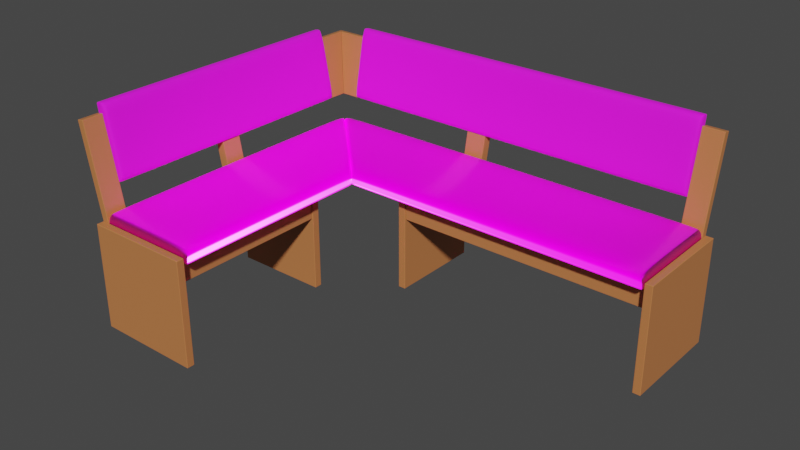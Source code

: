 # Source: CornerSeat.blend  (saved by Blender 3.0.0; exported with 4.5.12 LTS)
import bpy
from mathutils import Matrix  # noqa: F401  (used for matrix-valued properties, if any)

bpy.ops.wm.read_factory_settings(use_empty=True)
scene = bpy.context.scene
scene.name = 'Scene'

# ---- collections
col_cornerseat = bpy.data.collections.new('CornerSeat'); scene.collection.children.link(col_cornerseat)

# ---- images (referenced by path relative to the original .blend; pixels are not part of the script)
import os
ASSET_DIR = os.environ.get("B2B_ASSET_DIR", "")  # directory of the original .blend (textures are referenced by path, not embedded)
HERE = os.path.dirname(os.path.abspath(__file__))  # packed textures are extracted next to this script under _unpacked/

def load_image(name, relpath, width, height, colorspace="sRGB"):
    """Load a texture the original file referenced (path relative to the .blend, or extracted next to this script)."""
    p = next((c for c in (os.path.join(HERE, relpath), os.path.join(ASSET_DIR, relpath)) if relpath and os.path.exists(c)), "")
    if p:
        img = bpy.data.images.load(p, check_existing=True)
        img.name = name
    else:  # same state as the original file: an image datablock whose file is absent (Cycles renders it pink)
        img = bpy.data.images.new(name, width, height)
        img.source = "FILE"
        img.filepath = "//" + (relpath or name)
    img.colorspace_settings.name = colorspace
    return img
img_beech_hearted_jpg = load_image('beech-hearted.jpg', 'Textures/beech-hearted.jpg', 1024, 1024, 'sRGB')
img_fabric_valvet_01_metallic_jpg_001 = load_image('Fabric_valvet_01_metallic.jpg.001', 'Textures/Fabric_valvet_01_metallic.jpg', 1024, 1024, 'Non-Color')
img_fabric_valvet_01_normal_jpg_001 = load_image('Fabric_valvet_01_normal.jpg.001', 'Textures/Fabric_valvet_01_normal.jpg', 1024, 1024, 'Non-Color')
img_fabric_valvet_01_ambientocclusion_jpg_001 = load_image('Fabric_valvet_01_ambientocclusion.jpg.001', 'Textures/Fabric_valvet_01_ambientocclusion.jpg', 1024, 1024, 'sRGB')
img_fabric_valvet_01_roughness_jpg_001 = load_image('Fabric_valvet_01_roughness.jpg.001', 'Textures/Fabric_valvet_01_roughness.jpg', 1024, 1024, 'Non-Color')
img_fabric_valvet_01_basecolor_jpg_001 = load_image('Fabric_valvet_01_basecolor.jpg.001', 'Textures/Fabric_valvet_01_basecolor.jpg', 1024, 1024, 'sRGB')
img_fabric_valvet_01_height_jpg_001 = load_image('Fabric_valvet_01_height.jpg.001', 'Textures/Fabric_valvet_01_height.jpg', 1024, 1024, 'Non-Color')
img_polsterstoff_mod_1_jpg = load_image('polsterstoff-Mod-1.jpg', 'Textures/polsterstoff-Mod-1.jpg', 1024, 1024, 'sRGB')

# ---- materials (node trees are filled in below, after node groups)
mat_wood = bpy.data.materials.new('Wood')
mat_wood.alpha_threshold = 0.0
mat_wood.use_transparent_shadow = False
mat_wood.diffuse_color = (0.8, 0.394, 0.1467, 1.0)
mat_wood.line_color = (0.0, 0.0, 0.0, 1.0)
mat_valvet = bpy.data.materials.new('Valvet')
mat_valvet.use_transparent_shadow = False
mat_valvet.diffuse_color = (0.5324, 0.08049, 0.0, 1.0)
mat_black = bpy.data.materials.new('Black')
mat_black.use_transparent_shadow = False
mat_black.diffuse_color = (0.0, 0.0, 0.0, 1.0)
mat_fabric = bpy.data.materials.new('fabric')
mat_fabric.use_transparent_shadow = False
mat_fabric.diffuse_color = (0.8, 0.2702, 0.005405, 1.0)

# ---- node groups
ng_nodegroup_001 = bpy.data.node_groups.new('NodeGroup.001', 'ShaderNodeTree')
_s = ng_nodegroup_001.interface.new_socket(name='Vector', in_out='OUTPUT', socket_type='NodeSocketVector')
_s.min_value = 0.0
_s.max_value = 0.0
_s = ng_nodegroup_001.interface.new_socket(name='Vector', in_out='INPUT', socket_type='NodeSocketVector')
_s.min_value = -1e+04
_s.max_value = 1e+04
_N = ng_nodegroup_001.nodes; _L = ng_nodegroup_001.links
n0 = _N.new('ShaderNodeInvert'); n0.name = 'Invert'; n0.location = (-1, -64)
n1 = _N.new('ShaderNodeSeparateXYZ'); n1.name = 'Separate XYZ'; n1.location = (-202, 48)
n2 = _N.new('ShaderNodeCombineXYZ'); n2.name = 'Combine XYZ'; n2.location = (202, 64)
n3 = _N.new('NodeGroupInput'); n3.name = 'Group Input'; n3.location = (-402, 0)
n4 = _N.new('NodeGroupOutput'); n4.name = 'Group Output'; n4.location = (402, 0)
_L.new(n3.outputs[0], n1.inputs[0])
_L.new(n1.outputs[0], n2.inputs[0])
_L.new(n2.outputs[0], n4.inputs[0])
_L.new(n1.outputs[1], n0.inputs[1])
_L.new(n0.outputs[0], n2.inputs[1])
_L.new(n1.outputs[2], n2.inputs[2])
n4.is_active_output = True

# ---- material node trees
mat_wood.use_nodes = True; mat_wood.node_tree.nodes.clear()
_N = mat_wood.node_tree.nodes; _L = mat_wood.node_tree.links
n0 = _N.new('ShaderNodeOutputMaterial'); n0.name = 'Material Output'; n0.location = (921, 159)
n1 = _N.new('ShaderNodeTexCoord'); n1.name = 'Texture Coordinate'; n1.location = (-919, 80)
n2 = _N.new('ShaderNodeValToRGB'); n2.name = 'ColorRamp'; n2.location = (-82, 242)
while len(n2.color_ramp.elements) > 1: n2.color_ramp.elements.remove(n2.color_ramp.elements[-1])
n2.color_ramp.elements[0].position = 0.1136; n2.color_ramp.elements[0].color = (0.195, 0.0719, 0.03756, 1.0)
_e = n2.color_ramp.elements.new(0.1864); _e.color = (0.3753, 0.1368, 0.05113, 1.0)
_e = n2.color_ramp.elements.new(0.5364); _e.color = (1.0, 0.3558, 0.1084, 1.0)
n3 = _N.new('ShaderNodeTexImage'); n3.name = 'Image Texture.001'; n3.location = (-419, 83)
n3.image = img_beech_hearted_jpg
n4 = _N.new('ShaderNodeMapping'); n4.name = 'Mapping'; n4.location = (-709, 97)
n4.width = 240
n5 = _N.new('ShaderNodeBsdfPrincipled'); n5.name = 'Principled BSDF'; n5.location = (607, 164)
n5.distribution = 'GGX'
n5.subsurface_method = 'BURLEY'
n5.inputs[2].default_value = 0.4
n5.inputs[3].default_value = 1.45
n5.inputs[27].default_value = (0.0, 0.0, 0.0, 1.0)
n5.inputs[28].default_value = 1.0
_L.new(n5.outputs[0], n0.inputs[0])
_L.new(n3.outputs[0], n2.inputs[0])
_L.new(n2.outputs[0], n5.inputs[0])
_L.new(n4.outputs[0], n3.inputs[0])
_L.new(n1.outputs[2], n4.inputs[0])
n0.is_active_output = True
mat_valvet.use_nodes = True; mat_valvet.node_tree.nodes.clear()
_N = mat_valvet.node_tree.nodes; _L = mat_valvet.node_tree.links
n0 = _N.new('NodeFrame'); n0.name = 'Frame'; n0.location = (-2516, 456)
n0.label = 'Mapping'
n0.width = 400
n1 = _N.new('NodeFrame'); n1.name = 'Frame.001'; n1.location = (-1874, 947)
n1.label = 'Textures'
n1.width = 358
n2 = _N.new('NodeFrame'); n2.name = 'Frame.002'; n2.location = (-265, -11)
n2.width = 200
n3 = _N.new('ShaderNodeMapping'); n3.name = 'Mapping'; n3.location = (230, -30)
n4 = _N.new('ShaderNodeTexCoord'); n4.name = 'Texture Coordinate'; n4.location = (30, -30)
n5 = _N.new('ShaderNodeGroup'); n5.name = 'Group'; n5.location = (-1411, -218)
n5.node_tree = ng_nodegroup_001
n6 = _N.new('NodeReroute'); n6.name = 'Reroute'; n6.location = (38, -991)
n6.width = 16
n6.socket_idname = 'NodeSocketVector'
n7 = _N.new('ShaderNodeNormalMap'); n7.name = 'Normal Map'; n7.location = (-1005, -180)
n8 = _N.new('ShaderNodeOutputMaterial'); n8.name = 'Material Output'; n8.location = (7, 172)
n9 = _N.new('ShaderNodeTexImage'); n9.name = 'Image Texture.002'; n9.location = (88, -601)
n9.label = 'Metallic'
n9.image = img_fabric_valvet_01_metallic_jpg_001
n10 = _N.new('ShaderNodeTexImage'); n10.name = 'Image Texture.004'; n10.location = (88, -1161)
n10.label = 'Normal'
n10.image = img_fabric_valvet_01_normal_jpg_001
n11 = _N.new('ShaderNodeDisplacement'); n11.name = 'Displacement'; n11.location = (30, -30)
n12 = _N.new('ShaderNodeTexImage'); n12.name = 'Image Texture.005'; n12.location = (85, -30)
n12.label = 'AO'
n12.image = img_fabric_valvet_01_ambientocclusion_jpg_001
n13 = _N.new('ShaderNodeBsdfPrincipled'); n13.name = 'Principled BSDF.001'; n13.location = (-633, 462)
n13.distribution = 'GGX'
n13.subsurface_method = 'BURLEY'
n13.inputs[3].default_value = 1.45
n13.inputs[27].default_value = (0.0, 0.0, 0.0, 1.0)
n13.inputs[28].default_value = 1.0
n14 = _N.new('ShaderNodeTexImage'); n14.name = 'Image Texture.003'; n14.location = (88, -881)
n14.label = 'Roughness'
n14.image = img_fabric_valvet_01_roughness_jpg_001
n15 = _N.new('ShaderNodeRGBCurve'); n15.name = 'RGB Curves'; n15.location = (-1267, 188)
n15.mute = True
_c = n15.mapping.curves[3]
while len(_c.points) > 2: _c.points.remove(_c.points[-1])
_c.points[0].location = (0.0, 0.0); _c.points[0].handle_type = 'AUTO'
_c.points[1].location = (0.44762, 0.57143); _c.points[1].handle_type = 'AUTO'
_p = _c.points.new(1.0, 1.0); _p.handle_type = 'AUTO'
n15.mapping.update()
n16 = _N.new('ShaderNodeTexImage'); n16.name = 'Image Texture.001'; n16.location = (88, -321)
n16.label = 'Base Color'
n16.image = img_fabric_valvet_01_basecolor_jpg_001
n17 = _N.new('ShaderNodeHueSaturation'); n17.name = 'Hue Saturation Value'; n17.location = (-1103, 856)
n17.inputs[0].default_value = 0.52
n17.inputs[1].default_value = 1.2
n17.inputs[2].default_value = 4.0
n18 = _N.new('ShaderNodeMix'); n18.name = 'Mix'; n18.location = (-1353, 821)
n18.data_type = 'RGBA'
n18.blend_type = 'MULTIPLY'
n18.inputs[0].default_value = 0.0
n19 = _N.new('ShaderNodeTexImage'); n19.name = 'Image Texture'; n19.location = (88, -1441)
n19.label = 'Displacement'
n19.image = img_fabric_valvet_01_height_jpg_001
n3.parent = n0
n4.parent = n0
n6.parent = n1
n9.parent = n1
n10.parent = n1
n11.parent = n2
n12.parent = n1
n14.parent = n1
n16.parent = n1
n19.parent = n1
_L.new(n19.outputs[0], n11.inputs[0])
_L.new(n9.outputs[0], n13.inputs[1])
_L.new(n10.outputs[0], n5.inputs[0])
_L.new(n7.outputs[0], n13.inputs[5])
_L.new(n6.outputs[0], n16.inputs[0])
_L.new(n6.outputs[0], n9.inputs[0])
_L.new(n6.outputs[0], n14.inputs[0])
_L.new(n6.outputs[0], n10.inputs[0])
_L.new(n6.outputs[0], n19.inputs[0])
_L.new(n3.outputs[0], n6.inputs[0])
_L.new(n4.outputs[2], n3.inputs[0])
_L.new(n5.outputs[0], n7.inputs[1])
_L.new(n18.outputs[2], n17.inputs[4])
_L.new(n12.outputs[0], n18.inputs[7])
_L.new(n6.outputs[0], n12.inputs[0])
_L.new(n16.outputs[0], n18.inputs[6])
_L.new(n14.outputs[0], n15.inputs[1])
_L.new(n15.outputs[0], n13.inputs[2])
_L.new(n13.outputs[0], n8.inputs[0])
_L.new(n17.outputs[0], n13.inputs[0])
n8.is_active_output = True
mat_black.use_nodes = True; mat_black.node_tree.nodes.clear()
_N = mat_black.node_tree.nodes; _L = mat_black.node_tree.links
n0 = _N.new('ShaderNodeBsdfPrincipled'); n0.name = 'Principled BSDF'; n0.location = (10, 300)
n0.distribution = 'GGX'
n0.subsurface_method = 'BURLEY'
n0.inputs[0].default_value = (0.0, 0.0, 0.0, 1.0)
n0.inputs[2].default_value = 1.0
n0.inputs[3].default_value = 1.45
n0.inputs[27].default_value = (0.0, 0.0, 0.0, 1.0)
n0.inputs[28].default_value = 1.0
n1 = _N.new('ShaderNodeOutputMaterial'); n1.name = 'Material Output'; n1.location = (300, 300)
_L.new(n0.outputs[0], n1.inputs[0])
n1.is_active_output = True
mat_fabric.use_nodes = True; mat_fabric.node_tree.nodes.clear()
_N = mat_fabric.node_tree.nodes; _L = mat_fabric.node_tree.links
n0 = _N.new('ShaderNodeBsdfPrincipled'); n0.name = 'Principled BSDF'; n0.location = (10, 300)
n0.distribution = 'GGX'
n0.subsurface_method = 'BURLEY'
n0.inputs[2].default_value = 0.85
n0.inputs[3].default_value = 1.45
n0.inputs[27].default_value = (0.0, 0.0, 0.0, 1.0)
n0.inputs[28].default_value = 1.0
n1 = _N.new('ShaderNodeOutputMaterial'); n1.name = 'Material Output'; n1.location = (300, 300)
n2 = _N.new('ShaderNodeTexImage'); n2.name = 'Image Texture'; n2.location = (-564, 208)
n2.image = img_polsterstoff_mod_1_jpg
n3 = _N.new('ShaderNodeMapping'); n3.name = 'Mapping'; n3.location = (-854, 222)
n3.width = 240
n4 = _N.new('ShaderNodeTexCoord'); n4.name = 'Texture Coordinate'; n4.location = (-1064, 205)
_L.new(n0.outputs[0], n1.inputs[0])
_L.new(n2.outputs[0], n0.inputs[0])
_L.new(n3.outputs[0], n2.inputs[0])
_L.new(n4.outputs[2], n3.inputs[0])
n1.is_active_output = True

# ---- world
world_world = bpy.data.worlds.new('World'); scene.world = world_world
world_world.use_nodes = True; world_world.node_tree.nodes.clear()
_N = world_world.node_tree.nodes; _L = world_world.node_tree.links
n0 = _N.new('ShaderNodeOutputWorld'); n0.name = 'World Output'; n0.location = (300, 300)
n1 = _N.new('ShaderNodeBackground'); n1.name = 'Background'; n1.location = (10, 300)
n1.inputs[0].default_value = (0.05088, 0.05088, 0.05088, 1.0)
_L.new(n1.outputs[0], n0.inputs[0])
n0.is_active_output = True
world_world.color = (0.05088, 0.05088, 0.05088)
world_world.use_sun_shadow = False
world_world.sun_shadow_jitter_overblur = 0.0

# ---- meshes
me_cube = bpy.data.meshes.new('Cube')
me_cube.from_pydata([(0.4289, -0.1545, 0.225), (0.4289, -0.1545, -0.225), (0.4289, 0.3005, 0.225), (0.4289, 0.3005, -0.225), (0.3959, -0.1545, 0.225), (0.3959, -0.1545, -0.225), (0.3959, 0.3005, 0.225), (0.3959, 0.3005, -0.225)], [], [(0, 2, 6, 4), (3, 7, 6, 2), (7, 5, 4, 6), (5, 7, 3, 1), (1, 3, 2, 0), (5, 1, 0, 4)])
_uv = me_cube.uv_layers.new(name='UVMap')
_uv.uv.foreach_set('vector', [0.6484, 0.2959, 0.5462, 0.2959, 0.5462, 0.2735, 0.6484, 0.2735, 0.3034, -0.05218, 0.3034, -0.02972, 0.4045, -0.02972, 0.4045, -0.05218, 0.4119, -0.02944, 0.4119, 0.2803, 0.513, 0.2803, 0.513, -0.02944, 0.5205, 0.2807, 0.5205, -0.02906, 0.5131, -0.02906, 0.5131, 0.2807, 0.3035, 0.2802, 0.3035, -0.02959, 0.4046, -0.02959, 0.4046, 0.2802, 0.3034, 0.3029, 0.3034, 0.2804, 0.4045, 0.2804, 0.4045, 0.3029])
me_cube.materials.append(mat_wood)
me_cube.use_remesh_preserve_volume = False
me_cube.use_remesh_preserve_attributes = False
me_cube.use_mirror_vertex_groups = False
me_cube.update()
me_cube_001 = bpy.data.meshes.new('Cube.001')
me_cube_001.from_pydata([(-0.6911, -0.1095, 0.2), (-0.6911, -0.1095, -0.225), (-0.6911, 0.3005, 0.2), (-0.6911, 0.3005, -0.225), (-0.7241, -0.1095, 0.2), (-0.7241, -0.1095, -0.225), (-0.7241, 0.3005, 0.2), (-0.7241, 0.3005, -0.225)], [], [(0, 2, 6, 4), (3, 7, 6, 2), (7, 5, 4, 6), (5, 7, 3, 1), (1, 3, 2, 0), (5, 1, 0, 4)])
_uv = me_cube_001.uv_layers.new(name='UVMap')
_uv.uv.foreach_set('vector', [0.2082, 1.045, 0.2082, 0.7132, 0.217, 0.7132, 0.217, 1.045, 0.2178, 0.3269, 0.2178, 0.3536, 0.3313, 0.3536, 0.3313, 0.3269, 0.2174, 0.7137, 0.2174, 1.045, 0.3309, 1.045, 0.3309, 0.7137, 0.3398, 1.046, 0.3398, 0.7142, 0.331, 0.7142, 0.331, 1.046, 0.2174, 0.6865, 0.2174, 0.3546, 0.3309, 0.3546, 0.3309, 0.6865, 0.2173, 0.7134, 0.2173, 0.6867, 0.3309, 0.6867, 0.3309, 0.7134])
me_cube_001.materials.append(mat_wood)
me_cube_001.use_remesh_preserve_volume = False
me_cube_001.use_remesh_preserve_attributes = False
me_cube_001.use_mirror_vertex_groups = False
me_cube_001.update()
me_cube_002 = bpy.data.meshes.new('Cube.002')
me_cube_002.from_pydata([(0.3959, -0.1046, 0.095), (-0.6911, -0.1046, 0.095), (0.3959, -0.1046, 0.2), (-0.6911, -0.1046, 0.2), (0.3959, -0.07158, 0.095), (-0.6911, -0.07158, 0.095), (0.3959, -0.07158, 0.2), (-0.6911, -0.07158, 0.2)], [], [(0, 2, 3, 1), (2, 6, 7, 3), (6, 4, 5, 7), (4, 0, 1, 5), (2, 0, 4, 6), (7, 5, 1, 3)])
_uv = me_cube_002.uv_layers.new(name='UVMap')
_uv.uv.foreach_set('vector', [0.6085, 0.2669, 0.6085, 0.3468, 0.3357, 0.3468, 0.3357, 0.2669, 0.6085, 0.347, 0.6085, 0.3721, 0.3357, 0.3721, 0.3357, 0.347, 0.6085, 0.4519, 0.6085, 0.3721, 0.3357, 0.3721, 0.3357, 0.4519, 0.6086, 0.2666, 0.6086, 0.2415, 0.3358, 0.2415, 0.3358, 0.2666, 0.4709, 0.4721, 0.4709, 0.3922, 0.4792, 0.3922, 0.4792, 0.4721, 0.4792, 0.4721, 0.4792, 0.3922, 0.4709, 0.3922, 0.4709, 0.4721])
me_cube_002.materials.append(mat_wood)
me_cube_002.use_remesh_preserve_volume = False
me_cube_002.use_remesh_preserve_attributes = False
me_cube_002.use_mirror_vertex_groups = False
me_cube_002.update()
me_cube_003 = bpy.data.meshes.new('Cube.003')
me_cube_003.from_pydata([(0.3959, 0.2156, 0.095), (-0.6911, 0.2156, 0.095), (0.3959, 0.2156, 0.2), (-0.6911, 0.2156, 0.2), (0.3959, 0.2486, 0.095), (-0.6911, 0.2486, 0.095), (0.3959, 0.2486, 0.2), (-0.6911, 0.2486, 0.2)], [], [(0, 2, 3, 1), (2, 6, 7, 3), (6, 4, 5, 7), (4, 0, 1, 5), (2, 0, 4, 6), (7, 5, 1, 3)])
_uv = me_cube_003.uv_layers.new(name='UVMap')
_uv.uv.foreach_set('vector', [0.665, 0.4517, 0.665, 0.5483, 0.335, 0.5483, 0.335, 0.4517, 0.665, 0.4848, 0.665, 0.5152, 0.335, 0.5152, 0.335, 0.4848, 0.665, 0.5483, 0.665, 0.4517, 0.335, 0.4517, 0.335, 0.5483, 0.665, 0.5152, 0.665, 0.4848, 0.335, 0.4848, 0.335, 0.5152, 0.495, 0.5483, 0.495, 0.4517, 0.505, 0.4517, 0.505, 0.5483, 0.505, 0.5483, 0.505, 0.4517, 0.495, 0.4517, 0.495, 0.5483])
me_cube_003.materials.append(mat_wood)
me_cube_003.use_remesh_preserve_volume = False
me_cube_003.use_remesh_preserve_attributes = False
me_cube_003.use_mirror_vertex_groups = False
me_cube_003.update()
me_cube_004 = bpy.data.meshes.new('Cube.004')
me_cube_004.from_pydata([(-0.9361, -1.069, 0.225), (-0.9361, -1.069, -0.225), (-1.391, -1.069, 0.225), (-1.391, -1.069, -0.225), (-0.9361, -1.036, 0.225), (-0.9361, -1.036, -0.225), (-1.391, -1.036, 0.225), (-1.391, -1.036, -0.225)], [], [(0, 4, 6, 2), (3, 2, 6, 7), (7, 6, 4, 5), (5, 1, 3, 7), (1, 0, 2, 3), (5, 4, 0, 1)])
_uv = me_cube_004.uv_layers.new(name='UVMap')
_uv.uv.foreach_set('vector', [0.9022, -0.01834, 0.9022, -0.03858, 0.9943, -0.03858, 0.9943, -0.01834, 0.8161, -0.1864, 0.9072, -0.1864, 0.9072, -0.2066, 0.8161, -0.2066, 0.7166, 0.08968, 0.8077, 0.08968, 0.8077, -0.1894, 0.7166, -0.1894, 0.8157, -0.1865, 0.809, -0.1865, 0.809, 0.09259, 0.8157, 0.09259, 0.8158, -0.1855, 0.9069, -0.1855, 0.9069, 0.09359, 0.8158, 0.09359, 0.8156, 0.09362, 0.9067, 0.09362, 0.9067, 0.1139, 0.8156, 0.1139])
me_cube_004.materials.append(mat_wood)
me_cube_004.use_remesh_preserve_volume = False
me_cube_004.use_remesh_preserve_attributes = False
me_cube_004.use_mirror_vertex_groups = False
me_cube_004.update()
me_cube_005 = bpy.data.meshes.new('Cube.005')
me_cube_005.from_pydata([(-0.9811, -0.3395, 0.2), (-0.9811, -0.3395, -0.225), (-1.391, -0.3395, 0.2), (-1.391, -0.3395, -0.225), (-0.9811, -0.3065, 0.2), (-0.9811, -0.3065, -0.225), (-1.391, -0.3065, 0.2), (-1.391, -0.3065, -0.225)], [], [(0, 4, 6, 2), (3, 2, 6, 7), (7, 6, 4, 5), (5, 1, 3, 7), (1, 0, 2, 3), (5, 4, 0, 1)])
_uv = me_cube_005.uv_layers.new(name='UVMap')
_uv.uv.foreach_set('vector', [0.6652, 0.4301, 0.6596, 0.4301, 0.6596, 0.2179, 0.6652, 0.2179, 0.6588, 0.4302, 0.5862, 0.4302, 0.5862, 0.4473, 0.6588, 0.4473, 0.5787, 0.2208, 0.5061, 0.2208, 0.5061, 0.433, 0.5787, 0.433, 0.5802, 0.4296, 0.5858, 0.4296, 0.5858, 0.2174, 0.5802, 0.2174, 0.6592, 0.4296, 0.5866, 0.4296, 0.5866, 0.2174, 0.6592, 0.2174, 0.6592, 0.2174, 0.5866, 0.2174, 0.5866, 0.2003, 0.6592, 0.2003])
me_cube_005.materials.append(mat_wood)
me_cube_005.use_remesh_preserve_volume = False
me_cube_005.use_remesh_preserve_attributes = False
me_cube_005.use_mirror_vertex_groups = False
me_cube_005.update()
me_cube_006 = bpy.data.meshes.new('Cube.006')
me_cube_006.from_pydata([(-0.986, -1.036, 0.095), (-0.986, -0.3395, 0.095), (-0.986, -1.036, 0.2), (-0.986, -0.3395, 0.2), (-1.019, -1.036, 0.095), (-1.019, -0.3395, 0.095), (-1.019, -1.036, 0.2), (-1.019, -0.3395, 0.2)], [], [(0, 1, 3, 2), (2, 3, 7, 6), (6, 7, 5, 4), (4, 5, 1, 0), (2, 6, 4, 0), (7, 3, 1, 5)])
_uv = me_cube_006.uv_layers.new(name='UVMap')
_uv.uv.foreach_set('vector', [0.2416, -0.09296, 0.5064, -0.09296, 0.5064, 0.0279, 0.2416, 0.0279, 0.2417, 0.0279, 0.5065, 0.0279, 0.5065, 0.06588, 0.2417, 0.06588, 0.2417, 0.1875, 0.5065, 0.1875, 0.5065, 0.06664, 0.2417, 0.06664, 0.2416, -0.09338, 0.5064, -0.09338, 0.5064, -0.1314, 0.2416, -0.1314, 0.3806, 0.0279, 0.3681, 0.0279, 0.3681, -0.09296, 0.3806, -0.09296, 0.3681, 0.0279, 0.3806, 0.0279, 0.3806, -0.09296, 0.3681, -0.09296])
me_cube_006.materials.append(mat_wood)
me_cube_006.use_remesh_preserve_volume = False
me_cube_006.use_remesh_preserve_attributes = False
me_cube_006.use_mirror_vertex_groups = False
me_cube_006.update()
me_cube_007 = bpy.data.meshes.new('Cube.007')
me_cube_007.from_pydata([(-1.306, -1.036, 0.095), (-1.306, -0.3395, 0.095), (-1.306, -1.036, 0.2), (-1.306, -0.3395, 0.2), (-1.339, -1.036, 0.095), (-1.339, -0.3395, 0.095), (-1.339, -1.036, 0.2), (-1.339, -0.3395, 0.2)], [], [(0, 1, 3, 2), (2, 3, 7, 6), (6, 7, 5, 4), (4, 5, 1, 0), (2, 6, 4, 0), (7, 3, 1, 5)])
_uv = me_cube_007.uv_layers.new(name='UVMap')
_uv.uv.foreach_set('vector', [0.335, 0.4247, 0.665, 0.4247, 0.665, 0.5753, 0.335, 0.5753, 0.335, 0.4763, 0.665, 0.4763, 0.665, 0.5237, 0.335, 0.5237, 0.335, 0.5753, 0.665, 0.5753, 0.665, 0.4247, 0.335, 0.4247, 0.335, 0.5237, 0.665, 0.5237, 0.665, 0.4763, 0.335, 0.4763, 0.5078, 0.5753, 0.4922, 0.5753, 0.4922, 0.4247, 0.5078, 0.4247, 0.4922, 0.5753, 0.5078, 0.5753, 0.5078, 0.4247, 0.4922, 0.4247])
me_cube_007.materials.append(mat_wood)
me_cube_007.use_remesh_preserve_volume = False
me_cube_007.use_remesh_preserve_attributes = False
me_cube_007.use_mirror_vertex_groups = False
me_cube_007.update()
me_cube_008 = bpy.data.meshes.new('Cube.008')
me_cube_008.from_pydata([(-1.365, -1.036, 0.06726), (-1.471, -1.036, 0.612), (-1.365, -0.9465, 0.06726), (-1.471, -0.9465, 0.612), (-1.335, -1.036, 0.073), (-1.442, -1.036, 0.6177), (-1.335, -0.9465, 0.073), (-1.442, -0.9465, 0.6177)], [], [(0, 1, 3, 2), (6, 7, 5, 4), (2, 6, 4, 0), (7, 3, 1, 5), (4, 5, 1, 0), (7, 6, 2, 3)])
_uv = me_cube_008.uv_layers.new(name='UVMap')
_uv.uv.foreach_set('vector', [0.5156, 0.2545, 0.6944, 0.2545, 0.6944, 0.165, 0.5156, 0.165, 0.5155, 0.2845, 0.6943, 0.2845, 0.6943, 0.374, 0.5155, 0.374, 0.5153, 0.284, 0.5056, 0.284, 0.5056, 0.3735, 0.5153, 0.3735, 0.6944, 0.2843, 0.704, 0.2843, 0.704, 0.3738, 0.6944, 0.3738, 0.5154, 0.2551, 0.6947, 0.2531, 0.6947, 0.2825, 0.5155, 0.2845, 0.6944, 0.3738, 0.5151, 0.3725, 0.5151, 0.4019, 0.6944, 0.4032])
me_cube_008.materials.append(mat_wood)
me_cube_008.use_remesh_fix_poles = True
me_cube_008.use_remesh_preserve_attributes = False
me_cube_008.update()
me_cube_012 = bpy.data.meshes.new('Cube.012')
me_cube_012.from_pydata([(0.3059, 0.2737, 0.06726), (0.3059, 0.3799, 0.612), (0.3959, 0.2737, 0.06726), (0.3959, 0.3799, 0.612), (0.3059, 0.2442, 0.073), (0.3059, 0.3505, 0.6177), (0.3959, 0.2442, 0.073), (0.3959, 0.3505, 0.6177)], [], [(0, 1, 3, 2), (2, 3, 7, 6), (6, 7, 5, 4), (4, 5, 1, 0), (2, 6, 4, 0), (7, 3, 1, 5)])
_uv = me_cube_012.uv_layers.new(name='UVMap')
_uv.uv.foreach_set('vector', [0.3594, 0.7707, 0.6396, 0.7707, 0.6396, 0.6303, 0.3594, 0.6303, 0.3543, 0.4389, 0.6399, 0.4429, 0.6399, 0.3962, 0.3544, 0.3922, 0.3594, 0.4432, 0.6397, 0.4432, 0.6397, 0.5835, 0.3594, 0.5835, 0.3542, 0.5821, 0.6397, 0.5836, 0.6397, 0.6304, 0.3541, 0.6289, 0.3594, 0.4413, 0.3443, 0.4413, 0.3443, 0.5817, 0.3594, 0.5817, 0.6398, 0.4432, 0.6549, 0.4432, 0.6549, 0.5835, 0.6398, 0.5835])
me_cube_012.materials.append(mat_wood)
me_cube_012.use_remesh_fix_poles = True
me_cube_012.use_remesh_preserve_attributes = False
me_cube_012.update()
me_plane_001 = bpy.data.meshes.new('Plane.001')
me_plane_001.from_pydata([(-1.359, 0.2691, 0.2324), (0.3959, 0.2691, 0.2324), (0.3959, -0.1709, 0.2324), (-0.9189, -0.1709, 0.2324), (-1.359, 0.2691, 0.2013), (0.3959, 0.2691, 0.2013), (0.3959, -0.1709, 0.2013), (-0.9189, -0.1709, 0.2013), (-1.356, 0.2684, 0.2612), (0.3845, 0.2684, 0.2642), (0.3844, -0.1707, 0.2495), (-0.9156, -0.1702, 0.2465), (-1.284, 0.2691, 0.2324), (-0.8627, -0.1709, 0.2324), (-1.284, 0.2691, 0.2013), (-0.8627, -0.1709, 0.2013), (-1.284, 0.2696, 0.2676), (-0.863, -0.1715, 0.2529), (0.3959, -0.1072, 0.2324), (-0.9832, -0.1063, 0.2324), (0.3959, -0.1072, 0.2013), (-0.9832, -0.1063, 0.2013), (0.3862, -0.1074, 0.2642), (-0.9806, -0.1069, 0.2612), (-0.9236, -0.1066, 0.2676), (-0.924, -0.1072, 0.2013), (0.3959, 0.2453, 0.2324), (0.3959, 0.2453, 0.2013), (0.3861, 0.2458, 0.2642), (-1.259, 0.2447, 0.2676), (-1.335, 0.2453, 0.2324), (-1.335, 0.2453, 0.2013), (-1.332, 0.246, 0.2612), (-1.259, 0.2453, 0.2013), (0.3785, 0.2691, 0.2324), (0.3785, -0.1709, 0.2324), (0.3785, 0.2691, 0.2013), (0.3785, -0.1709, 0.2013), (0.3727, 0.2696, 0.2676), (0.3728, -0.1711, 0.2529), (0.3713, -0.107, 0.2676), (0.3785, -0.1072, 0.2013), (0.3714, 0.2449, 0.2676), (0.3785, 0.2453, 0.2013)], [], [(35, 2, 10, 39), (43, 36, 5, 27), (13, 3, 7, 15), (34, 1, 5, 36), (30, 0, 4, 31), (18, 2, 6, 20), (42, 28, 9, 38), (12, 0, 8, 16), (19, 3, 11, 23), (26, 1, 9, 28), (34, 12, 16, 38), (32, 29, 16, 8), (0, 12, 14, 4), (35, 13, 15, 37), (31, 4, 14, 33), (3, 13, 17, 11), (7, 21, 25, 15), (11, 17, 24, 23), (2, 18, 22, 10), (30, 19, 23, 32), (39, 10, 22, 40), (26, 18, 20, 27), (3, 19, 21, 7), (37, 41, 20, 6), (1, 26, 27, 5), (0, 30, 32, 8), (21, 31, 33, 25), (23, 24, 29, 32), (18, 26, 28, 22), (40, 22, 28, 42), (19, 30, 31, 21), (41, 43, 27, 20), (25, 33, 43, 41), (24, 40, 42, 29), (15, 25, 41, 37), (17, 39, 40, 24), (2, 35, 37, 6), (1, 34, 38, 9), (29, 42, 38, 16), (12, 34, 36, 14), (33, 14, 36, 43), (13, 35, 39, 17)])
me_plane_001.polygons.foreach_set('material_index', [0, 0, 0, 0, 0, 0, 0, 0, 0, 0, 0, 0, 0, 0, 0, 0, 0, 0, 0, 0, 0, 0, 0, 0, 0, 0, 1, 0, 0, 0, 0, 1, 1, 0, 0, 0, 0, 0, 0, 0, 0, 0])
_k = {(5, 27): 0.33725, (4, 14): 0.33725, (7, 21): 0.33725, (7, 15): 0.33725, (3, 7): 1.0, (2, 6): 1.0, (1, 5): 1.0, (0, 4): 1.0, (2, 10): 1.0, (3, 11): 1.0, (0, 8): 1.0, (1, 9): 1.0, (14, 36): 0.33725, (15, 37): 0.33725, (6, 20): 0.33725, (21, 31): 0.33725, (20, 27): 0.33725, (4, 31): 0.33725, (5, 36): 0.33725, (6, 37): 0.33725}
me_plane_001.attributes.new('crease_edge', 'FLOAT', 'EDGE').data.foreach_set('value', [_k.get((min(e.vertices), max(e.vertices)), 0.0) for e in me_plane_001.edges])
_uv = me_plane_001.uv_layers.new(name='UVMap')
_uv.uv.foreach_set('vector', [2.447, -0.03917, 2.484, -0.03917, 2.482, 0.05683, 2.448, 0.05683, 2.447, 1.21, 2.447, 1.159, 2.484, 1.159, 2.484, 1.21, -0.2019, -0.03917, -0.322, -0.03917, -0.322, -0.1054, -0.2019, -0.1054, 2.447, 1.093, 2.484, 1.093, 2.484, 1.159, 2.447, 1.159, -3.612, 1.38, -3.666, 1.38, -3.666, 1.314, -3.612, 1.314, 2.58, 0.1942, 2.58, 0.05825, 2.647, 0.05825, 2.647, 0.1942, 2.445, 0.9449, 2.485, 0.9469, 2.482, 0.9952, 2.448, 0.9975, -1.101, 1.093, -1.261, 1.093, -1.26, 0.9967, -1.101, 0.9967, -0.5286, 0.1282, -0.322, -0.03917, -0.3212, 0.05683, -0.4593, 0.1946, 2.58, 0.9466, 2.58, 0.9972, 2.484, 0.9959, 2.484, 0.9476, 2.447, 1.093, -1.101, 1.093, -1.101, 0.9967, 2.448, 0.9967, -1.207, 0.9472, -1.048, 0.9446, -1.101, 0.9976, -1.261, 0.9951, -1.261, 1.093, -1.101, 1.093, -1.101, 1.159, -1.261, 1.159, 2.447, -0.03917, -0.2019, -0.03917, -0.2019, -0.1054, 2.447, -0.1054, -1.206, 1.21, -1.261, 1.159, -1.1, 1.159, -1.048, 1.21, -0.322, -0.03917, -0.2019, -0.03917, -0.2025, 0.05683, -0.3212, 0.05683, -0.3217, 2.098, -0.4587, 1.96, -0.3326, 1.962, -0.2015, 2.098, -0.3214, 0.05911, -0.2028, 0.05637, -0.3323, 0.1949, -0.4602, 0.1941, 2.58, 0.05825, 2.58, 0.1942, 2.484, 0.1937, 2.484, 0.05883, -1.272, 0.8788, -0.5298, 0.1313, -0.46, 0.1972, -1.204, 0.9466, 2.448, 0.0571, 2.481, 0.05813, 2.485, 0.193, 2.445, 0.1939, 2.58, 0.9466, 2.58, 0.1942, 2.647, 0.1942, 2.647, 0.9466, -0.4337, 0.03234, -0.5298, 0.1313, -0.5773, 0.08518, -0.4812, -0.0138, 2.447, 2.098, 2.447, 1.962, 2.484, 1.962, 2.484, 2.098, 2.58, 0.9972, 2.58, 0.9466, 2.647, 0.9466, 2.647, 0.9972, -3.666, 1.38, -3.612, 1.38, -3.612, 1.476, -3.666, 1.476, -0.4587, 1.96, -1.206, 1.21, -1.048, 1.21, -0.3326, 1.962, -0.4602, 0.1941, -0.3323, 0.1949, -1.048, 0.9446, -1.207, 0.9472, 2.58, 0.1942, 2.58, 0.9466, 2.484, 0.9476, 2.484, 0.1937, 2.445, 0.1939, 2.485, 0.193, 2.485, 0.9469, 2.445, 0.9449, -0.5298, 0.1313, -1.272, 0.8788, -1.319, 0.8326, -0.5773, 0.08518, 2.447, 1.962, 2.447, 1.21, 2.484, 1.21, 2.484, 1.962, -0.3326, 1.962, -1.048, 1.21, 2.447, 1.21, 2.447, 1.962, -0.3323, 0.1949, 2.445, 0.1939, 2.445, 0.9449, -1.048, 0.9446, -0.2015, 2.098, -0.3326, 1.962, 2.447, 1.962, 2.447, 2.098, -0.2028, 0.05637, 2.448, 0.0571, 2.445, 0.1939, -0.3323, 0.1949, 2.484, -0.03917, 2.447, -0.03917, 2.447, -0.1054, 2.484, -0.1054, 2.484, 1.093, 2.447, 1.093, 2.448, 0.9967, 2.482, 0.9967, -1.048, 0.9446, 2.445, 0.9449, 2.448, 0.9975, -1.101, 0.9976, -1.101, 1.093, 2.447, 1.093, 2.447, 1.159, -1.101, 1.159, -1.048, 1.21, -1.1, 1.159, 2.447, 1.159, 2.447, 1.21, -0.2019, -0.03917, 2.447, -0.03917, 2.448, 0.05683, -0.2025, 0.05683])
me_plane_001.materials.append(mat_valvet)
me_plane_001.materials.append(mat_black)
me_plane_001.use_remesh_fix_poles = True
me_plane_001.use_remesh_preserve_attributes = False
me_plane_001.update()
me_cube_015 = bpy.data.meshes.new('Cube.015')
me_cube_015.from_pydata([(-1.471, 0.3799, 0.612), (-1.442, 0.3505, 0.6177), (-1.419, 0.3281, 0.346), (-1.39, 0.2986, 0.3518), (-1.31, 0.3799, 0.612), (-1.31, 0.3505, 0.6177), (-1.31, 0.3281, 0.346), (-1.31, 0.2986, 0.3518)], [], [(2, 3, 1, 0), (6, 4, 5, 7), (0, 1, 5, 4), (3, 2, 6, 7), (2, 0, 4, 6), (3, 7, 5, 1)])
_uv = me_cube_015.uv_layers.new(name='UVMap')
_uv.uv.foreach_set('vector', [0.261, 0.9652, 0.2637, 0.9232, 0.389, 0.9972, 0.3863, 1.039, 0.2689, 1.1, 0.3942, 1.026, 0.3969, 1.068, 0.2716, 1.142, 0.402, 1.045, 0.3882, 1.003, 0.3882, 0.8146, 0.402, 0.8146, 0.2467, 0.9228, 0.2606, 0.9648, 0.2606, 0.8086, 0.2467, 0.8086, 0.261, 0.9652, 0.3863, 1.039, 0.3863, 0.809, 0.261, 0.809, 0.2637, 0.9232, 0.2637, 0.809, 0.389, 0.809, 0.389, 0.9972])
me_cube_015.materials.append(mat_wood)
me_cube_015.use_remesh_fix_poles = True
me_cube_015.use_remesh_preserve_attributes = False
me_cube_015.update()
me_cube_016 = bpy.data.meshes.new('Cube.016')
me_cube_016.from_pydata([(-1.471, 0.2186, 0.612), (-1.442, 0.2186, 0.6177), (-1.419, 0.2186, 0.346), (-1.39, 0.2186, 0.3518), (-1.471, 0.3799, 0.612), (-1.442, 0.3505, 0.6177), (-1.419, 0.3281, 0.346), (-1.39, 0.2986, 0.3518)], [], [(2, 3, 1, 0), (6, 4, 5, 7), (1, 3, 7, 5), (0, 1, 5, 4), (3, 2, 6, 7), (2, 0, 4, 6)])
_uv = me_cube_016.uv_layers.new(name='UVMap')
_uv.uv.foreach_set('vector', [0.2837, 0.7251, 0.287, 0.6792, 0.4237, 0.7701, 0.4204, 0.816, 0.2837, 0.7251, 0.4204, 0.816, 0.4237, 0.7701, 0.287, 0.6792, 0.4231, 0.847, 0.2858, 0.8372, 0.2867, 0.7121, 0.4247, 0.6406, 0.4383, 0.8497, 0.4231, 0.8487, 0.4247, 0.6423, 0.4402, 0.5973, 0.2674, 0.8373, 0.2826, 0.8383, 0.2839, 0.6671, 0.2684, 0.7121, 0.2828, 0.837, 0.4202, 0.8467, 0.4221, 0.5943, 0.2841, 0.6658])
me_cube_016.materials.append(mat_wood)
me_cube_016.use_remesh_fix_poles = True
me_cube_016.use_remesh_preserve_attributes = False
me_cube_016.update()
me_cube_017 = bpy.data.meshes.new('Cube.017')
me_cube_017.from_pydata([(-1.365, -0.4295, 0.06726), (-1.46, -0.4295, 0.5542), (-1.365, -0.3395, 0.06726), (-1.46, -0.3395, 0.5542), (-1.335, -0.4295, 0.073), (-1.335, -0.3395, 0.073), (-1.419, -0.4295, 0.3465), (-1.419, -0.3395, 0.3465), (-1.39, -0.3395, 0.3522), (-1.39, -0.4295, 0.3522), (-1.375, -0.3395, 0.06535), (-1.375, -0.4295, 0.06535), (-1.47, -0.4295, 0.5523), (-1.47, -0.3395, 0.5523), (-1.429, -0.4295, 0.3445), (-1.429, -0.3395, 0.3445)], [], [(3, 7, 15, 13), (2, 5, 4, 0), (6, 9, 8, 7), (8, 5, 2, 7), (3, 1, 6, 7), (4, 9, 6, 0), (5, 8, 9, 4), (6, 1, 12, 14), (14, 12, 13, 15), (11, 14, 15, 10), (2, 0, 11, 10), (7, 2, 10, 15), (0, 6, 14, 11), (1, 3, 13, 12)])
_uv = me_cube_017.uv_layers.new(name='UVMap')
_uv.uv.foreach_set('vector', [0.6753, 0.403, 0.607, 0.4025, 0.607, 0.4025, 0.6753, 0.403, 0.5153, 0.284, 0.5056, 0.284, 0.5056, 0.3735, 0.5153, 0.3735, 0.6074, 0.2835, 0.6073, 0.2541, 0.6072, 0.2845, 0.607, 0.4025, 0.607, 0.3732, 0.5151, 0.3725, 0.5151, 0.4019, 0.607, 0.4025, 0.6753, 0.403, 0.6757, 0.2827, 0.6074, 0.2835, 0.607, 0.4025, 0.5154, 0.2551, 0.6073, 0.2541, 0.6074, 0.2835, 0.5155, 0.2845, 0.5155, 0.2845, 0.6072, 0.2845, 0.6072, 0.374, 0.5155, 0.374, 0.6074, 0.2835, 0.6757, 0.2827, 0.6757, 0.2827, 0.6074, 0.2835, 0.6072, 0.2545, 0.6754, 0.2545, 0.6754, 0.165, 0.6072, 0.165, 0.5156, 0.2545, 0.6072, 0.2545, 0.6072, 0.165, 0.5156, 0.165, 0.5153, 0.284, 0.5153, 0.3735, 0.5153, 0.3735, 0.5153, 0.284, 0.607, 0.4025, 0.5151, 0.4019, 0.5151, 0.4019, 0.607, 0.4025, 0.5155, 0.2845, 0.6074, 0.2835, 0.6074, 0.2835, 0.5155, 0.2845, 0.704, 0.3738, 0.704, 0.2843, 0.704, 0.2843, 0.704, 0.3738])
me_cube_017.materials.append(mat_wood)
me_cube_017.use_remesh_fix_poles = True
me_cube_017.use_remesh_preserve_attributes = False
me_cube_017.update()
me_cube_018 = bpy.data.meshes.new('Cube.018')
me_cube_018.from_pydata([(-0.6911, 0.2735, 0.06726), (-0.6911, 0.3685, 0.5542), (-0.6011, 0.2735, 0.06726), (-0.6011, 0.3685, 0.5542), (-0.6911, 0.2441, 0.073), (-0.6011, 0.2441, 0.073), (-0.6911, 0.328, 0.3465), (-0.6011, 0.328, 0.3465), (-0.6011, 0.2985, 0.3522), (-0.6911, 0.2985, 0.3522), (-0.6011, 0.2833, 0.06535), (-0.6911, 0.2833, 0.06535), (-0.6911, 0.3783, 0.5523), (-0.6011, 0.3783, 0.5523), (-0.6911, 0.3378, 0.3445), (-0.6011, 0.3378, 0.3445)], [], [(3, 7, 15, 13), (2, 5, 4, 0), (6, 9, 8, 7), (8, 5, 2, 7), (3, 1, 6, 7), (4, 9, 6, 0), (5, 8, 9, 4), (6, 1, 12, 14), (14, 12, 13, 15), (11, 14, 15, 10), (2, 0, 11, 10), (7, 2, 10, 15), (0, 6, 14, 11), (1, 3, 13, 12)])
_uv = me_cube_018.uv_layers.new(name='UVMap')
_uv.uv.foreach_set('vector', [0.6753, 0.403, 0.607, 0.4025, 0.607, 0.4025, 0.6753, 0.403, 0.5153, 0.284, 0.5056, 0.284, 0.5056, 0.3735, 0.5153, 0.3735, 0.6074, 0.2835, 0.6073, 0.2541, 0.6072, 0.2845, 0.607, 0.4025, 0.607, 0.3732, 0.5151, 0.3725, 0.5151, 0.4019, 0.607, 0.4025, 0.6753, 0.403, 0.6757, 0.2827, 0.6074, 0.2835, 0.607, 0.4025, 0.5154, 0.2551, 0.6073, 0.2541, 0.6074, 0.2835, 0.5155, 0.2845, 0.5155, 0.2845, 0.6072, 0.2845, 0.6072, 0.374, 0.5155, 0.374, 0.6074, 0.2835, 0.6757, 0.2827, 0.6757, 0.2827, 0.6074, 0.2835, 0.6072, 0.2545, 0.6754, 0.2545, 0.6754, 0.165, 0.6072, 0.165, 0.5156, 0.2545, 0.6072, 0.2545, 0.6072, 0.165, 0.5156, 0.165, 0.5153, 0.284, 0.5153, 0.3735, 0.5153, 0.3735, 0.5153, 0.284, 0.607, 0.4025, 0.5151, 0.4019, 0.5151, 0.4019, 0.607, 0.4025, 0.5155, 0.2845, 0.6074, 0.2835, 0.6074, 0.2835, 0.5155, 0.2845, 0.704, 0.3738, 0.704, 0.2843, 0.704, 0.2843, 0.704, 0.3738])
me_cube_018.materials.append(mat_wood)
me_cube_018.use_remesh_fix_poles = True
me_cube_018.use_remesh_preserve_attributes = False
me_cube_018.update()
me_cube_021 = bpy.data.meshes.new('Cube.021')
me_cube_021.from_pydata([(-1.449, -0.9465, 0.58), (-1.404, -0.9465, 0.349), (-1.449, 0.2186, 0.58), (-1.404, 0.2186, 0.349), (-1.415, -0.9465, 0.5866), (-1.37, -0.9465, 0.3556), (-1.415, 0.2186, 0.5866), (-1.37, 0.2186, 0.3556), (-1.475, -0.9465, 0.6326), (-1.419, -0.9465, 0.346), (-1.475, 0.2186, 0.6326), (-1.419, 0.2186, 0.346), (-1.464, 0.2186, 0.6542), (-1.464, -0.9465, 0.6542), (-1.43, 0.2186, 0.6608), (-1.43, -0.9465, 0.6608), (-1.479, 0.2186, 0.6512), (-1.479, -0.9465, 0.6512), (-1.417, -0.9465, 0.4161), (-1.417, 0.2186, 0.4161), (-1.383, -0.9465, 0.4227), (-1.383, 0.2186, 0.4227), (-1.425, -0.9465, 0.3763), (-1.425, 0.2186, 0.3763), (-1.404, -0.9089, 0.349), (-1.37, -0.9089, 0.3556), (-1.415, -0.9089, 0.5866), (-1.419, -0.9089, 0.346), (-1.475, -0.9089, 0.6326), (-1.464, -0.9089, 0.6542), (-1.43, -0.9089, 0.6608), (-1.479, -0.9089, 0.6512), (-1.425, -0.9089, 0.3763), (-1.383, -0.9089, 0.4227), (-1.404, 0.1858, 0.349), (-1.37, 0.1858, 0.3556), (-1.419, 0.1858, 0.346), (-1.383, 0.1858, 0.4227), (-1.415, 0.1858, 0.5866), (-1.475, 0.1858, 0.6326), (-1.464, 0.1858, 0.6542), (-1.43, 0.1858, 0.6608), (-1.479, 0.1858, 0.6512), (-1.425, 0.1858, 0.3763)], [], [(2, 10, 16, 12), (37, 35, 7, 21), (38, 6, 14, 41), (19, 2, 6, 21), (34, 3, 7, 35), (18, 1, 5, 20), (43, 23, 11, 36), (19, 3, 11, 23), (24, 1, 9, 27), (18, 0, 8, 22), (40, 12, 16, 42), (29, 13, 15, 30), (0, 4, 15, 13), (8, 0, 13, 17), (28, 8, 17, 31), (6, 2, 12, 14), (1, 18, 22, 9), (2, 19, 23, 10), (39, 10, 23, 43), (0, 18, 20, 4), (3, 19, 21, 7), (38, 37, 21, 6), (4, 20, 33, 26), (8, 28, 32, 22), (39, 28, 31, 42), (40, 29, 30, 41), (13, 29, 31, 17), (34, 24, 27, 36), (22, 32, 27, 9), (1, 24, 25, 5), (4, 26, 30, 15), (20, 5, 25, 33), (3, 34, 36, 11), (12, 40, 41, 14), (10, 39, 42, 16), (26, 33, 37, 38), (28, 39, 43, 32), (29, 40, 42, 31), (32, 43, 36, 27), (24, 34, 35, 25), (26, 38, 41, 30), (33, 25, 35, 37)])
_k = {(3, 7): 0.53725, (1, 5): 0.53725, (9, 22): 0.21961, (11, 23): 0.21961, (11, 36): 0.21961, (3, 11): 0.53725, (1, 9): 0.53725, (13, 15): 0.53725, (12, 14): 0.53725, (17, 31): 0.21961, (12, 16): 0.53725, (13, 17): 0.53725, (10, 16): 0.21961, (8, 17): 0.21961, (8, 22): 0.21961, (10, 23): 0.21961, (9, 27): 0.21961, (31, 42): 0.21961, (27, 36): 0.21961, (16, 42): 0.21961}
me_cube_021.attributes.new('crease_edge', 'FLOAT', 'EDGE').data.foreach_set('value', [_k.get((min(e.vertices), max(e.vertices)), 0.0) for e in me_cube_021.edges])
_uv = me_cube_021.uv_layers.new(name='UVMap')
_uv.uv.foreach_set('vector', [1.462, 0.4417, 1.483, 0.4893, 1.483, 0.5052, 1.462, 0.5053, 1.37, 0.3014, 1.37, 0.2438, 1.415, 0.2438, 1.415, 0.3014, 1.37, 0.4421, 1.415, 0.4421, 1.415, 0.5058, 1.37, 0.5058, 1.462, 0.3014, 1.462, 0.4417, 1.416, 0.4417, 1.416, 0.3014, 1.37, 0.2308, 1.415, 0.2308, 1.415, 0.2017, 1.37, 0.2017, -0.2299, 0.3018, -0.2298, 0.2444, -0.1834, 0.2444, -0.1834, 0.3019, 1.37, 0.5739, 1.415, 0.5739, 1.415, 0.5479, 1.37, 0.5479, 1.462, 0.3014, 1.462, 0.2439, 1.483, 0.2439, 1.483, 0.2698, -0.1321, 0.2308, -0.1836, 0.2308, -0.1836, 0.2438, -0.1321, 0.2438, -0.2299, 0.3018, -0.2301, 0.4422, -0.2508, 0.4898, -0.2506, 0.2703, 1.37, 0.5349, 1.415, 0.5349, 1.415, 0.5479, 1.37, 0.5479, -0.1321, 0.5349, -0.1836, 0.5349, -0.1836, 0.5058, -0.1321, 0.5058, -0.2301, 0.4422, -0.1836, 0.4422, -0.1836, 0.5057, -0.2301, 0.5057, -0.2508, 0.4898, -0.2301, 0.4422, -0.2301, 0.5057, -0.2508, 0.5057, -0.132, 0.7939, -0.1836, 0.7939, -0.1836, 0.8099, -0.132, 0.8099, 1.416, 0.4417, 1.462, 0.4417, 1.462, 0.5053, 1.416, 0.5053, -0.2298, 0.2444, -0.2299, 0.3018, -0.2506, 0.2703, -0.2505, 0.2444, 1.462, 0.4417, 1.462, 0.3014, 1.483, 0.2698, 1.483, 0.4893, 1.37, 0.7939, 1.415, 0.7939, 1.415, 0.5739, 1.37, 0.5739, -0.2301, 0.4422, -0.2299, 0.3018, -0.1834, 0.3019, -0.1836, 0.4422, 1.462, 0.2439, 1.462, 0.3014, 1.416, 0.3014, 1.415, 0.2439, 1.37, 0.4421, 1.37, 0.3014, 1.415, 0.3014, 1.415, 0.4421, -0.1836, 0.4421, -0.1836, 0.3014, -0.1321, 0.3014, -0.1321, 0.4421, -0.1836, 0.7939, -0.132, 0.7939, -0.132, 0.5739, -0.1836, 0.5739, 1.37, 0.7939, -0.132, 0.7939, -0.132, 0.8099, 1.37, 0.8099, 1.37, 0.5349, -0.1321, 0.5349, -0.1321, 0.5058, 1.37, 0.5058, -0.1836, 0.5349, -0.1321, 0.5349, -0.1321, 0.5479, -0.1836, 0.5479, 1.37, 0.2308, -0.1321, 0.2308, -0.1321, 0.2438, 1.37, 0.2438, -0.1836, 0.5739, -0.132, 0.5739, -0.132, 0.5479, -0.1836, 0.5479, -0.1836, 0.2308, -0.1321, 0.2308, -0.1321, 0.2017, -0.1836, 0.2017, -0.1836, 0.4421, -0.1321, 0.4421, -0.1321, 0.5058, -0.1836, 0.5058, -0.1836, 0.3014, -0.1836, 0.2438, -0.1321, 0.2438, -0.1321, 0.3014, 1.415, 0.2308, 1.37, 0.2308, 1.37, 0.2438, 1.415, 0.2438, 1.415, 0.5349, 1.37, 0.5349, 1.37, 0.5058, 1.415, 0.5058, 1.415, 0.7939, 1.37, 0.7939, 1.37, 0.8099, 1.415, 0.8099, -0.1321, 0.4421, -0.1321, 0.3014, 1.37, 0.3014, 1.37, 0.4421, -0.132, 0.7939, 1.37, 0.7939, 1.37, 0.5739, -0.132, 0.5739, -0.1321, 0.5349, 1.37, 0.5349, 1.37, 0.5479, -0.1321, 0.5479, -0.132, 0.5739, 1.37, 0.5739, 1.37, 0.5479, -0.132, 0.5479, -0.1321, 0.2308, 1.37, 0.2308, 1.37, 0.2017, -0.1321, 0.2017, -0.1321, 0.4421, 1.37, 0.4421, 1.37, 0.5058, -0.1321, 0.5058, -0.1321, 0.3014, -0.1321, 0.2438, 1.37, 0.2438, 1.37, 0.3014])
me_cube_021.materials.append(mat_fabric)
me_cube_021.use_remesh_fix_poles = True
me_cube_021.use_remesh_preserve_attributes = False
me_cube_021.update()
me_cube_023 = bpy.data.meshes.new('Cube.023')
me_cube_023.from_pydata([(-1.31, 0.359, 0.58), (-1.31, 0.314, 0.349), (0.3059, 0.359, 0.58), (0.3059, 0.314, 0.349), (-1.31, 0.3251, 0.5866), (-1.31, 0.28, 0.3556), (0.3059, 0.3251, 0.5866), (0.3059, 0.28, 0.3556), (-1.31, 0.385, 0.6326), (-1.31, 0.3291, 0.346), (0.3059, 0.385, 0.6326), (0.3059, 0.3291, 0.346), (0.3059, 0.3735, 0.6542), (-1.31, 0.3735, 0.6542), (0.3059, 0.3396, 0.6608), (-1.31, 0.3396, 0.6608), (0.3059, 0.3886, 0.6512), (-1.31, 0.3886, 0.6512), (-1.31, 0.3271, 0.4161), (0.3059, 0.3271, 0.4161), (-1.31, 0.2931, 0.4227), (0.3059, 0.2931, 0.4227), (-1.31, 0.335, 0.3763), (0.3059, 0.335, 0.3763), (-1.272, 0.314, 0.349), (-1.272, 0.28, 0.3556), (-1.272, 0.3251, 0.5866), (-1.272, 0.3291, 0.346), (-1.272, 0.385, 0.6326), (-1.272, 0.3735, 0.6542), (-1.272, 0.3396, 0.6608), (-1.272, 0.3886, 0.6512), (-1.272, 0.335, 0.3763), (-1.272, 0.2931, 0.4227), (0.2731, 0.314, 0.349), (0.2731, 0.28, 0.3556), (0.2731, 0.3291, 0.346), (0.2731, 0.2931, 0.4227), (0.2731, 0.3251, 0.5866), (0.2731, 0.385, 0.6326), (0.2731, 0.3735, 0.6542), (0.2731, 0.3396, 0.6608), (0.2731, 0.3886, 0.6512), (0.2731, 0.335, 0.3763)], [], [(2, 10, 16, 12), (37, 35, 7, 21), (38, 6, 14, 41), (19, 2, 6, 21), (34, 3, 7, 35), (18, 1, 5, 20), (43, 23, 11, 36), (19, 3, 11, 23), (24, 1, 9, 27), (18, 0, 8, 22), (40, 12, 16, 42), (29, 13, 15, 30), (0, 4, 15, 13), (8, 0, 13, 17), (28, 8, 17, 31), (6, 2, 12, 14), (1, 18, 22, 9), (2, 19, 23, 10), (39, 10, 23, 43), (0, 18, 20, 4), (3, 19, 21, 7), (38, 37, 21, 6), (4, 20, 33, 26), (8, 28, 32, 22), (39, 28, 31, 42), (40, 29, 30, 41), (13, 29, 31, 17), (34, 24, 27, 36), (22, 32, 27, 9), (1, 24, 25, 5), (4, 26, 30, 15), (20, 5, 25, 33), (3, 34, 36, 11), (12, 40, 41, 14), (10, 39, 42, 16), (26, 33, 37, 38), (28, 39, 43, 32), (29, 40, 42, 31), (32, 43, 36, 27), (24, 34, 35, 25), (26, 38, 41, 30), (33, 25, 35, 37)])
_k = {(3, 7): 0.53725, (1, 5): 0.53725, (9, 22): 0.21961, (11, 23): 0.21961, (11, 36): 0.21961, (3, 11): 0.53725, (1, 9): 0.53725, (13, 15): 0.53725, (12, 14): 0.53725, (17, 31): 0.21961, (12, 16): 0.53725, (13, 17): 0.53725, (10, 16): 0.21961, (8, 17): 0.21961, (8, 22): 0.21961, (10, 23): 0.21961, (9, 27): 0.21961, (31, 42): 0.21961, (27, 36): 0.21961, (16, 42): 0.21961}
me_cube_023.attributes.new('crease_edge', 'FLOAT', 'EDGE').data.foreach_set('value', [_k.get((min(e.vertices), max(e.vertices)), 0.0) for e in me_cube_023.edges])
_uv = me_cube_023.uv_layers.new(name='UVMap')
_uv.uv.foreach_set('vector', [1.401, 0.4258, 1.422, 0.4734, 1.422, 0.4894, 1.401, 0.4894, 1.309, 0.2856, 1.309, 0.228, 1.354, 0.228, 1.354, 0.2856, 1.309, 0.4262, 1.354, 0.4262, 1.354, 0.4899, 1.309, 0.4899, 1.401, 0.2855, 1.401, 0.4258, 1.355, 0.4259, 1.354, 0.2855, 1.309, 0.215, 1.354, 0.215, 1.354, 0.1858, 1.309, 0.1858, -0.291, 0.286, -0.291, 0.2285, -0.2445, 0.2285, -0.2445, 0.286, 1.309, 0.558, 1.354, 0.558, 1.354, 0.532, 1.309, 0.532, 1.401, 0.2855, 1.401, 0.228, 1.422, 0.228, 1.422, 0.254, -0.1932, 0.215, -0.2447, 0.215, -0.2447, 0.228, -0.1932, 0.228, -0.291, 0.286, -0.2912, 0.4263, -0.3119, 0.4739, -0.3117, 0.2544, 1.309, 0.5191, 1.354, 0.5191, 1.354, 0.5321, 1.309, 0.5321, -0.1932, 0.5191, -0.2447, 0.5191, -0.2447, 0.4899, -0.1932, 0.4899, -0.2912, 0.4263, -0.2447, 0.4263, -0.2448, 0.4899, -0.2912, 0.4899, -0.3119, 0.4739, -0.2912, 0.4263, -0.2912, 0.4899, -0.3119, 0.4899, -0.1932, 0.778, -0.2447, 0.778, -0.2447, 0.794, -0.1932, 0.794, 1.355, 0.4259, 1.401, 0.4258, 1.401, 0.4894, 1.355, 0.4894, -0.291, 0.2285, -0.291, 0.286, -0.3117, 0.2544, -0.3117, 0.2285, 1.401, 0.4258, 1.401, 0.2855, 1.422, 0.254, 1.422, 0.4734, 1.309, 0.778, 1.354, 0.778, 1.354, 0.558, 1.309, 0.558, -0.2912, 0.4263, -0.291, 0.286, -0.2445, 0.286, -0.2447, 0.4263, 1.401, 0.228, 1.401, 0.2855, 1.354, 0.2855, 1.354, 0.2281, 1.309, 0.4262, 1.309, 0.2856, 1.354, 0.2856, 1.354, 0.4262, -0.2447, 0.4262, -0.2447, 0.2856, -0.1932, 0.2856, -0.1932, 0.4262, -0.2447, 0.778, -0.1932, 0.778, -0.1932, 0.558, -0.2447, 0.558, 1.309, 0.778, -0.1932, 0.778, -0.1932, 0.794, 1.309, 0.794, 1.309, 0.5191, -0.1932, 0.5191, -0.1932, 0.4899, 1.309, 0.4899, -0.2447, 0.5191, -0.1932, 0.5191, -0.1932, 0.5321, -0.2447, 0.5321, 1.309, 0.215, -0.1932, 0.215, -0.1932, 0.228, 1.309, 0.228, -0.2447, 0.558, -0.1932, 0.558, -0.1932, 0.532, -0.2447, 0.532, -0.2447, 0.215, -0.1932, 0.215, -0.1932, 0.1858, -0.2447, 0.1858, -0.2447, 0.4262, -0.1932, 0.4262, -0.1932, 0.4899, -0.2447, 0.4899, -0.2447, 0.2856, -0.2447, 0.228, -0.1932, 0.228, -0.1932, 0.2856, 1.354, 0.215, 1.309, 0.215, 1.309, 0.228, 1.354, 0.228, 1.354, 0.5191, 1.309, 0.5191, 1.309, 0.4899, 1.354, 0.4899, 1.354, 0.778, 1.309, 0.778, 1.309, 0.794, 1.354, 0.794, -0.1932, 0.4262, -0.1932, 0.2856, 1.309, 0.2856, 1.309, 0.4262, -0.1932, 0.778, 1.309, 0.778, 1.309, 0.558, -0.1932, 0.558, -0.1932, 0.5191, 1.309, 0.5191, 1.309, 0.5321, -0.1932, 0.5321, -0.1932, 0.558, 1.309, 0.558, 1.309, 0.532, -0.1932, 0.532, -0.1932, 0.215, 1.309, 0.215, 1.309, 0.1858, -0.1932, 0.1858, -0.1932, 0.4262, 1.309, 0.4262, 1.309, 0.4899, -0.1932, 0.4899, -0.1932, 0.2856, -0.1932, 0.228, 1.309, 0.228, 1.309, 0.2856])
me_cube_023.materials.append(mat_fabric)
me_cube_023.use_remesh_fix_poles = True
me_cube_023.use_remesh_preserve_attributes = False
me_cube_023.update()
me_plane_003 = bpy.data.meshes.new('Plane.003')
me_plane_003.from_pydata([(-0.4397, 0.4397, 0.4576), (-0.4397, -0.8653, 0.4576), (0.0002545, -0.8653, 0.4576), (0.0002544, -0.0002823, 0.4576), (-0.4397, 0.4397, 0.4266), (-0.4397, -0.8653, 0.4266), (0.0002545, -0.8653, 0.4266), (0.0002544, -0.0002823, 0.4266), (-0.4391, 0.4364, 0.4865), (-0.4391, -0.8539, 0.4894), (-2.015e-05, -0.8538, 0.4747), (-0.0004811, -0.003651, 0.4718), (-0.4397, 0.3646, 0.4576), (0.0002544, -0.05657, 0.4576), (-0.4397, 0.3646, 0.4266), (0.0002544, -0.05657, 0.4266), (-0.4403, 0.3648, 0.4928), (0.000806, -0.05627, 0.4781), (-0.06344, -0.8653, 0.4576), (-0.06441, 0.06394, 0.4576), (-0.06344, -0.8653, 0.4266), (-0.06441, 0.06394, 0.4266), (-0.06323, -0.8555, 0.4894), (-0.06374, 0.06138, 0.4865), (-0.0641, 0.004408, 0.4928), (-0.06344, 0.004821, 0.4266), (-0.416, -0.8653, 0.4576), (-0.416, -0.8653, 0.4266), (-0.4165, -0.8554, 0.4894), (-0.4154, 0.3399, 0.4928), (-0.416, 0.4161, 0.4576), (-0.416, 0.4161, 0.4266), (-0.4166, 0.4132, 0.4865), (-0.416, 0.34, 0.4266), (-0.4397, -0.8479, 0.4576), (0.0002545, -0.8479, 0.4576), (-0.4397, -0.8479, 0.4266), (0.0002545, -0.8479, 0.4266), (-0.4402, -0.8421, 0.4928), (0.0004603, -0.8422, 0.4781), (-0.06364, -0.8407, 0.4928), (-0.06344, -0.8479, 0.4266), (-0.4155, -0.8408, 0.4928), (-0.416, -0.8479, 0.4266)], [], [(35, 39, 10, 2), (43, 27, 5, 36), (13, 15, 7, 3), (34, 36, 5, 1), (30, 31, 4, 0), (18, 20, 6, 2), (42, 38, 9, 28), (12, 16, 8, 0), (19, 23, 11, 3), (26, 28, 9, 1), (34, 38, 16, 12), (32, 8, 16, 29), (0, 4, 14, 12), (35, 37, 15, 13), (31, 33, 14, 4), (3, 11, 17, 13), (7, 15, 25, 21), (11, 23, 24, 17), (2, 10, 22, 18), (30, 32, 23, 19), (39, 40, 22, 10), (26, 27, 20, 18), (3, 7, 21, 19), (37, 6, 20, 41), (1, 5, 27, 26), (0, 8, 32, 30), (21, 25, 33, 31), (23, 32, 29, 24), (18, 22, 28, 26), (40, 42, 28, 22), (19, 21, 31, 30), (41, 20, 27, 43), (25, 41, 43, 33), (24, 29, 42, 40), (15, 37, 41, 25), (17, 24, 40, 39), (2, 6, 37, 35), (1, 9, 38, 34), (29, 16, 38, 42), (12, 14, 36, 34), (33, 43, 36, 14), (13, 17, 39, 35)])
me_plane_003.polygons.foreach_set('material_index', [0, 0, 0, 0, 0, 0, 0, 0, 0, 0, 0, 0, 0, 0, 0, 0, 0, 0, 0, 0, 0, 0, 0, 0, 0, 0, 1, 0, 0, 0, 0, 1, 1, 0, 0, 0, 0, 0, 0, 0, 0, 0])
_k = {(5, 27): 0.33725, (4, 14): 0.33725, (7, 21): 0.33725, (7, 15): 0.33725, (3, 7): 1.0, (2, 6): 1.0, (1, 5): 1.0, (0, 4): 1.0, (2, 10): 1.0, (3, 11): 1.0, (0, 8): 1.0, (1, 9): 1.0, (14, 36): 0.33725, (15, 37): 0.33725, (6, 20): 0.33725, (21, 31): 0.33725, (20, 27): 0.33725, (4, 31): 0.33725, (5, 36): 0.33725, (6, 37): 0.33725}
me_plane_003.attributes.new('crease_edge', 'FLOAT', 'EDGE').data.foreach_set('value', [_k.get((min(e.vertices), max(e.vertices)), 0.0) for e in me_plane_003.edges])
_uv = me_plane_003.uv_layers.new(name='UVMap')
_uv.uv.foreach_set('vector', [1.157, -0.1384, 1.159, -0.04238, 1.192, -0.04238, 1.194, -0.1384, 1.157, 1.11, 1.194, 1.11, 1.194, 1.06, 1.157, 1.06, -1.492, -0.1384, -1.492, -0.2046, -1.612, -0.2046, -1.612, -0.1384, 1.157, 0.9935, 1.157, 1.06, 1.194, 1.06, 1.194, 0.9935, -4.901, 1.281, -4.901, 1.215, -4.956, 1.215, -4.956, 1.281, 1.291, 0.09495, 1.357, 0.09495, 1.357, -0.04096, 1.291, -0.04096, 1.155, 0.8457, 1.158, 0.8983, 1.192, 0.8959, 1.195, 0.8477, -2.39, 0.9935, -2.391, 0.8975, -2.55, 0.8975, -2.551, 0.9935, -1.759, -0.005632, -1.705, 0.04906, -1.611, -0.04238, -1.612, -0.1384, 1.291, 0.8474, 1.195, 0.8484, 1.195, 0.8966, 1.291, 0.898, 1.157, 0.9935, 1.158, 0.8975, -2.391, 0.8975, -2.39, 0.9935, -2.496, 0.848, -2.55, 0.8959, -2.391, 0.8984, -2.338, 0.8453, -2.551, 0.9935, -2.551, 1.06, -2.39, 1.06, -2.39, 0.9935, 1.157, -0.1384, 1.157, -0.2046, -1.492, -0.2046, -1.492, -0.1384, -2.496, 1.11, -2.338, 1.11, -2.39, 1.06, -2.55, 1.06, -1.612, -0.1384, -1.611, -0.04238, -1.492, -0.04238, -1.492, -0.1384, -1.611, 1.999, -1.491, 1.999, -1.622, 1.863, -1.748, 1.861, -1.611, -0.0401, -1.75, 0.0949, -1.622, 0.09567, -1.493, -0.04285, 1.291, -0.04096, 1.195, -0.04038, 1.195, 0.09451, 1.291, 0.09495, -2.56, 0.8208, -2.511, 0.8766, -1.707, 0.04913, -1.759, -0.003703, 1.158, -0.04211, 1.155, 0.09468, 1.195, 0.09381, 1.192, -0.04108, 1.291, 0.8474, 1.357, 0.8474, 1.357, 0.09495, 1.291, 0.09495, -1.612, -0.1416, -1.673, -0.2162, -1.832, -0.07438, -1.759, -0.003703, 1.157, 1.999, 1.194, 1.999, 1.194, 1.863, 1.157, 1.863, 1.291, 0.898, 1.357, 0.898, 1.357, 0.8474, 1.291, 0.8474, -4.956, 1.281, -4.955, 1.377, -4.902, 1.377, -4.901, 1.281, -1.748, 1.861, -1.622, 1.863, -2.338, 1.11, -2.496, 1.11, -1.75, 0.0949, -2.496, 0.848, -2.338, 0.8453, -1.622, 0.09567, 1.291, 0.09495, 1.195, 0.09451, 1.195, 0.8484, 1.291, 0.8474, 1.155, 0.09468, 1.155, 0.8457, 1.195, 0.8477, 1.195, 0.09381, -1.759, -0.003703, -1.832, -0.07438, -2.633, 0.7501, -2.56, 0.8208, 1.157, 1.863, 1.194, 1.863, 1.194, 1.11, 1.157, 1.11, -1.622, 1.863, 1.157, 1.863, 1.157, 1.11, -2.338, 1.11, -1.622, 0.09567, -2.338, 0.8453, 1.155, 0.8457, 1.155, 0.09468, -1.491, 1.999, 1.157, 1.999, 1.157, 1.863, -1.622, 1.863, -1.493, -0.04285, -1.622, 0.09567, 1.155, 0.09468, 1.158, -0.04211, 1.194, -0.1384, 1.194, -0.2046, 1.157, -0.2046, 1.157, -0.1384, 1.194, 0.9935, 1.192, 0.8975, 1.158, 0.8975, 1.157, 0.9935, -2.338, 0.8453, -2.391, 0.8984, 1.158, 0.8983, 1.155, 0.8457, -2.39, 0.9935, -2.39, 1.06, 1.157, 1.06, 1.157, 0.9935, -2.338, 1.11, 1.157, 1.11, 1.157, 1.06, -2.39, 1.06, -1.492, -0.1384, -1.492, -0.04238, 1.159, -0.04238, 1.157, -0.1384])
me_plane_003.materials.append(mat_valvet)
me_plane_003.materials.append(mat_black)
me_plane_003.use_remesh_fix_poles = True
me_plane_003.use_remesh_preserve_attributes = False
me_plane_003.update()

# ---- objects
ob_cube = bpy.data.objects.new('Cube', me_cube)
ob_cube_001 = bpy.data.objects.new('Cube.001', me_cube_001)
ob_cube_002 = bpy.data.objects.new('Cube.002', me_cube_002)
ob_cube_003 = bpy.data.objects.new('Cube.003', me_cube_003)
ob_cube_004 = bpy.data.objects.new('Cube.004', me_cube_004)
ob_cube_005 = bpy.data.objects.new('Cube.005', me_cube_005)
ob_cube_006 = bpy.data.objects.new('Cube.006', me_cube_006)
ob_cube_007 = bpy.data.objects.new('Cube.007', me_cube_007)
ob_cube_008 = bpy.data.objects.new('Cube.008', me_cube_008)
ob_cube_011 = bpy.data.objects.new('Cube.011', me_cube_012)
ob_plane = bpy.data.objects.new('Plane', me_plane_001)
ob_cube_014 = bpy.data.objects.new('Cube.014', me_cube_015)
ob_cube_015 = bpy.data.objects.new('Cube.015', me_cube_016)
ob_cube_016 = bpy.data.objects.new('Cube.016', me_cube_017)
ob_cube_009 = bpy.data.objects.new('Cube.009', me_cube_018)
ob_cube_013 = bpy.data.objects.new('Cube.013', me_cube_021)
ob_cube_017 = bpy.data.objects.new('Cube.017', me_cube_023)
ob_plane_002 = bpy.data.objects.new('Plane.002', me_plane_003)

# ---- transforms, parenting, visibility, modifiers, constraints
ob_cube.location = (0.9187, 0.1709, 0.2252)
ob_cube.lock_rotations_4d = False
ob_cube.empty_display_type = 'ARROWS'
ob_cube.lineart.crease_threshold = 0.0
_m = ob_cube.modifiers.new('Bevel', 'BEVEL')
_m.width = 0.002
_m.width_pct = 0.002
_m.segments = 3
ob_cube_001.location = (0.9187, 0.1709, 0.2252)
ob_cube_001.lock_rotations_4d = False
ob_cube_001.empty_display_type = 'ARROWS'
ob_cube_001.lineart.crease_threshold = 0.0
_m = ob_cube_001.modifiers.new('Bevel', 'BEVEL')
_m.width = 0.002
_m.width_pct = 0.002
_m.segments = 3
ob_cube_002.location = (0.9187, 0.1709, 0.2252)
ob_cube_002.lock_rotations_4d = False
ob_cube_002.empty_display_type = 'ARROWS'
ob_cube_002.lineart.crease_threshold = 0.0
_m = ob_cube_002.modifiers.new('Bevel', 'BEVEL')
_m.width = 0.002
_m.width_pct = 0.002
_m.segments = 3
ob_cube_003.location = (0.9187, 0.1709, 0.2252)
ob_cube_003.lock_rotations_4d = False
ob_cube_003.empty_display_type = 'ARROWS'
ob_cube_003.lineart.crease_threshold = 0.0
_m = ob_cube_003.modifiers.new('Bevel', 'BEVEL')
_m.width = 0.002
_m.width_pct = 0.002
_m.segments = 3
ob_cube_004.location = (0.9187, 0.1709, 0.2252)
ob_cube_004.lock_rotations_4d = False
ob_cube_004.empty_display_type = 'ARROWS'
ob_cube_004.lineart.crease_threshold = 0.0
_m = ob_cube_004.modifiers.new('Bevel', 'BEVEL')
_m.width = 0.002
_m.width_pct = 0.002
_m.segments = 3
ob_cube_005.location = (0.9187, 0.1709, 0.2252)
ob_cube_005.lock_rotations_4d = False
ob_cube_005.empty_display_type = 'ARROWS'
ob_cube_005.lineart.crease_threshold = 0.0
_m = ob_cube_005.modifiers.new('Bevel', 'BEVEL')
_m.width = 0.002
_m.width_pct = 0.002
_m.segments = 3
ob_cube_006.location = (0.9187, 0.1709, 0.2252)
ob_cube_006.lock_rotations_4d = False
ob_cube_006.empty_display_type = 'ARROWS'
ob_cube_006.lineart.crease_threshold = 0.0
_m = ob_cube_006.modifiers.new('Bevel', 'BEVEL')
_m.width = 0.002
_m.width_pct = 0.002
_m.segments = 3
ob_cube_007.location = (0.9187, 0.1709, 0.2252)
ob_cube_007.lock_rotations_4d = False
ob_cube_007.empty_display_type = 'ARROWS'
ob_cube_007.lineart.crease_threshold = 0.0
_m = ob_cube_007.modifiers.new('Bevel', 'BEVEL')
_m.width = 0.002
_m.width_pct = 0.002
_m.segments = 3
ob_cube_008.location = (0.9187, 0.1709, 0.2252)
ob_cube_008.lineart.crease_threshold = 0.0
_m = ob_cube_008.modifiers.new('Bevel', 'BEVEL')
_m.width = 0.002
_m.width_pct = 0.002
_m.segments = 3
ob_cube_011.location = (0.9187, 0.1709, 0.2252)
ob_cube_011.lineart.crease_threshold = 0.0
_m = ob_cube_011.modifiers.new('Bevel', 'BEVEL')
_m.width = 0.002
_m.width_pct = 0.002
_m.segments = 3
ob_plane.location = (0.9187, 0.1709, 0.2252)
ob_plane.lineart.crease_threshold = 0.0
_m = ob_plane.modifiers.new('Subdivision', 'SUBSURF')
_m.uv_smooth = 'PRESERVE_CORNERS'
_m.levels = 3
_m.render_levels = 3
_m.use_limit_surface = False
ob_cube_014.location = (0.9187, 0.1709, 0.2252)
ob_cube_014.lineart.crease_threshold = 0.0
_m = ob_cube_014.modifiers.new('Bevel', 'BEVEL')
_m.width = 0.002
_m.width_pct = 0.002
_m.segments = 3
ob_cube_015.location = (0.9187, 0.1709, 0.2252)
ob_cube_015.lineart.crease_threshold = 0.0
_m = ob_cube_015.modifiers.new('Bevel', 'BEVEL')
_m.width = 0.002
_m.width_pct = 0.002
_m.segments = 3
ob_cube_016.location = (0.9187, 0.1709, 0.2252)
ob_cube_016.lineart.crease_threshold = 0.0
_m = ob_cube_016.modifiers.new('Bevel', 'BEVEL')
_m.width = 0.002
_m.width_pct = 0.002
_m.segments = 3
ob_cube_009.location = (0.9187, 0.1709, 0.2252)
ob_cube_009.lineart.crease_threshold = 0.0
_m = ob_cube_009.modifiers.new('Bevel', 'BEVEL')
_m.width = 0.002
_m.width_pct = 0.002
_m.segments = 3
ob_cube_013.location = (0.9187, 0.1709, 0.2252)
ob_cube_013.lineart.crease_threshold = 0.0
_m = ob_cube_013.modifiers.new('Subdivision', 'SUBSURF')
_m.uv_smooth = 'PRESERVE_CORNERS'
_m.levels = 3
_m.render_levels = 3
ob_cube_017.location = (0.9187, 0.1709, 0.2252)
ob_cube_017.lineart.crease_threshold = 0.0
_m = ob_cube_017.modifiers.new('Subdivision', 'SUBSURF')
_m.uv_smooth = 'PRESERVE_CORNERS'
_m.levels = 3
_m.render_levels = 3
ob_plane_002.location = (0.0, 0.0, 0.0)
ob_plane_002.lineart.crease_threshold = 0.0
_m = ob_plane_002.modifiers.new('Subdivision', 'SUBSURF')
_m.uv_smooth = 'PRESERVE_CORNERS'
_m.levels = 3
_m.render_levels = 3
_m.use_limit_surface = False

# ---- collection membership
col_cornerseat.objects.link(ob_cube)
col_cornerseat.objects.link(ob_cube_001)
col_cornerseat.objects.link(ob_cube_002)
col_cornerseat.objects.link(ob_cube_003)
col_cornerseat.objects.link(ob_cube_004)
col_cornerseat.objects.link(ob_cube_005)
col_cornerseat.objects.link(ob_cube_006)
col_cornerseat.objects.link(ob_cube_007)
col_cornerseat.objects.link(ob_cube_008)
col_cornerseat.objects.link(ob_cube_011)
col_cornerseat.objects.link(ob_plane)
col_cornerseat.objects.link(ob_cube_014)
col_cornerseat.objects.link(ob_cube_015)
col_cornerseat.objects.link(ob_cube_016)
col_cornerseat.objects.link(ob_cube_009)
col_cornerseat.objects.link(ob_cube_013)
col_cornerseat.objects.link(ob_cube_017)
col_cornerseat.objects.link(ob_plane_002)

# ---- scene / render settings (as saved in the file)
scene.frame_start = 1; scene.frame_end = 250; scene.frame_set(0)
scene.render.engine = 'BLENDER_EEVEE_NEXT'
scene.cycles.samples = 128
scene.cycles.sampling_pattern = 'TABULATED_SOBOL'
scene.cycles.use_adaptive_sampling = False
scene.cycles.use_light_tree = False
scene.view_settings.view_transform = 'Filmic'
bpy.context.view_layer.update()

# ---- added for rendering (the .blend has no active camera and no usable light): camera, sun
cam_auto = bpy.data.cameras.new('AutoCamera')
cam_auto.lens = 50.0
cam_auto.sensor_width = 36.0
cam_auto.clip_end = 1000.0
ob_auto_camera = bpy.data.objects.new('AutoCamera', cam_auto)
scene.collection.objects.link(ob_auto_camera)
ob_auto_camera.location = (2.7617, -3.01096, 2.33748)
ob_auto_camera.rotation_euler = (1.09748, -7.21219e-08, 0.694738)
scene.camera = ob_auto_camera
light_auto_sun = bpy.data.lights.new('AutoSun', 'SUN')
light_auto_sun.energy = 3.0
light_auto_sun.angle = 0.0523599
ob_auto_sun = bpy.data.objects.new('AutoSun', light_auto_sun)
scene.collection.objects.link(ob_auto_sun)
ob_auto_sun.rotation_euler = (0.872665, 0.174533, 0.523599)
bpy.context.view_layer.update()
